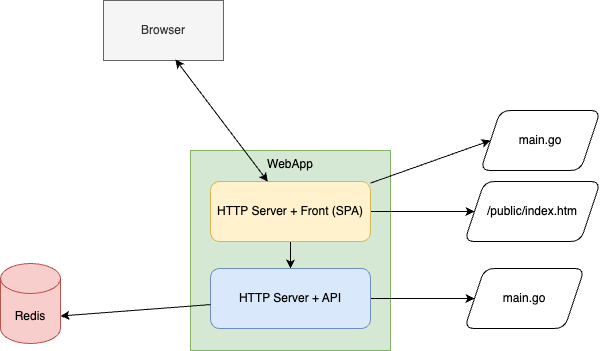

The diagram above was exported from draw.io. Its source (the exported page's mxGraphModel, read from the mxfile embedded in the PNG):
<mxGraphModel dx="1156" dy="821" grid="1" gridSize="10" guides="1" tooltips="1" connect="1" arrows="1" fold="1" page="1" pageScale="1" pageWidth="850" pageHeight="1100" math="0" shadow="0">
  <root>
    <mxCell id="0" />
    <mxCell id="1" parent="0" />
    <mxCell id="2" value="Redis" style="shape=cylinder3;whiteSpace=wrap;html=1;boundedLbl=1;backgroundOutline=1;size=15;fillColor=#f8cecc;strokeColor=#b85450;" parent="1" vertex="1">
      <mxGeometry x="110" y="333" width="60" height="80" as="geometry" />
    </mxCell>
    <mxCell id="3" value="WebApp" style="whiteSpace=wrap;html=1;aspect=fixed;verticalAlign=top;fillColor=#d5e8d4;strokeColor=#82b366;" parent="1" vertex="1">
      <mxGeometry x="300" y="220" width="200" height="200" as="geometry" />
    </mxCell>
    <mxCell id="8" style="edgeStyle=none;html=1;exitX=0.5;exitY=1;exitDx=0;exitDy=0;" parent="1" source="4" target="5" edge="1">
      <mxGeometry relative="1" as="geometry" />
    </mxCell>
    <mxCell id="14" value="" style="edgeStyle=none;html=1;" parent="1" source="4" target="13" edge="1">
      <mxGeometry relative="1" as="geometry" />
    </mxCell>
    <mxCell id="16" style="edgeStyle=none;html=1;entryX=0;entryY=0.5;entryDx=0;entryDy=0;" parent="1" source="4" target="15" edge="1">
      <mxGeometry relative="1" as="geometry" />
    </mxCell>
    <mxCell id="4" value="HTTP Server + Front (SPA)" style="rounded=1;whiteSpace=wrap;html=1;fillColor=#fff2cc;strokeColor=#d6b656;" parent="1" vertex="1">
      <mxGeometry x="320" y="251" width="160" height="60" as="geometry" />
    </mxCell>
    <mxCell id="12" value="" style="edgeStyle=none;html=1;" parent="1" source="5" target="11" edge="1">
      <mxGeometry relative="1" as="geometry" />
    </mxCell>
    <mxCell id="5" value="HTTP Server + API" style="rounded=1;whiteSpace=wrap;html=1;fillColor=#dae8fc;strokeColor=#6c8ebf;" parent="1" vertex="1">
      <mxGeometry x="320" y="338" width="160" height="60" as="geometry" />
    </mxCell>
    <mxCell id="6" value="" style="endArrow=classic;html=1;entryX=1;entryY=0;entryDx=0;entryDy=52.5;entryPerimeter=0;" parent="1" source="5" target="2" edge="1">
      <mxGeometry width="50" height="50" relative="1" as="geometry">
        <mxPoint x="210" y="400" as="sourcePoint" />
        <mxPoint x="260" y="350" as="targetPoint" />
      </mxGeometry>
    </mxCell>
    <mxCell id="9" value="Browser" style="rounded=0;whiteSpace=wrap;html=1;fillColor=#f5f5f5;fontColor=#333333;strokeColor=#666666;" parent="1" vertex="1">
      <mxGeometry x="213" y="70" width="120" height="60" as="geometry" />
    </mxCell>
    <mxCell id="10" value="" style="endArrow=classic;startArrow=classic;html=1;entryX=0.6;entryY=0.983;entryDx=0;entryDy=0;entryPerimeter=0;" parent="1" source="4" target="9" edge="1">
      <mxGeometry width="50" height="50" relative="1" as="geometry">
        <mxPoint x="270" y="250" as="sourcePoint" />
        <mxPoint x="260" y="200" as="targetPoint" />
      </mxGeometry>
    </mxCell>
    <mxCell id="11" value="main.go" style="shape=parallelogram;perimeter=parallelogramPerimeter;whiteSpace=wrap;html=1;fixedSize=1;rounded=1;" parent="1" vertex="1">
      <mxGeometry x="574" y="338" width="120" height="60" as="geometry" />
    </mxCell>
    <mxCell id="13" value="/public/index.htm" style="shape=parallelogram;perimeter=parallelogramPerimeter;whiteSpace=wrap;html=1;fixedSize=1;rounded=1;" parent="1" vertex="1">
      <mxGeometry x="574" y="251" width="136" height="60" as="geometry" />
    </mxCell>
    <mxCell id="15" value="main.go" style="shape=parallelogram;perimeter=parallelogramPerimeter;whiteSpace=wrap;html=1;fixedSize=1;rounded=1;" parent="1" vertex="1">
      <mxGeometry x="590" y="180" width="120" height="60" as="geometry" />
    </mxCell>
  </root>
</mxGraphModel>